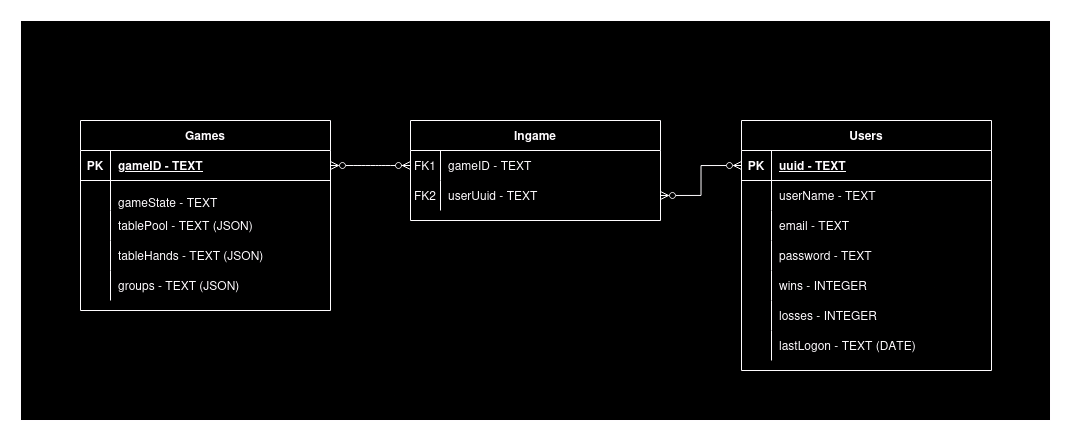

The diagram above was exported from draw.io. Its source (the exported page's mxGraphModel, read from the mxfile embedded in the PNG):
<mxGraphModel dx="2537" dy="884" grid="1" gridSize="10" guides="1" tooltips="1" connect="1" arrows="1" fold="1" page="1" pageScale="1" pageWidth="850" pageHeight="1100" math="0" shadow="0" extFonts="Permanent Marker^https://fonts.googleapis.com/css?family=Permanent+Marker">
  <root>
    <mxCell id="0" />
    <mxCell id="1" parent="0" />
    <mxCell id="W6pJD4Ak-Jpp7x8oq7l0-21" value="" style="rounded=0;whiteSpace=wrap;html=1;" vertex="1" parent="1">
      <mxGeometry x="-50" y="150" width="1030" height="400" as="geometry" />
    </mxCell>
    <mxCell id="C-vyLk0tnHw3VtMMgP7b-1" value="" style="edgeStyle=entityRelationEdgeStyle;endArrow=ERzeroToMany;startArrow=ERzeroToMany;endFill=1;startFill=0;" parent="1" source="C-vyLk0tnHw3VtMMgP7b-24" target="C-vyLk0tnHw3VtMMgP7b-6" edge="1">
      <mxGeometry width="100" height="100" relative="1" as="geometry">
        <mxPoint x="340" y="720" as="sourcePoint" />
        <mxPoint x="440" y="620" as="targetPoint" />
      </mxGeometry>
    </mxCell>
    <mxCell id="C-vyLk0tnHw3VtMMgP7b-12" value="" style="edgeStyle=entityRelationEdgeStyle;endArrow=ERzeroToMany;startArrow=ERone;endFill=1;startFill=0;" parent="1" source="C-vyLk0tnHw3VtMMgP7b-3" target="C-vyLk0tnHw3VtMMgP7b-17" edge="1">
      <mxGeometry width="100" height="100" relative="1" as="geometry">
        <mxPoint x="400" y="180" as="sourcePoint" />
        <mxPoint x="460" y="205" as="targetPoint" />
      </mxGeometry>
    </mxCell>
    <mxCell id="C-vyLk0tnHw3VtMMgP7b-2" value="Ingame" style="shape=table;startSize=30;container=1;collapsible=1;childLayout=tableLayout;fixedRows=1;rowLines=0;fontStyle=1;align=center;resizeLast=1;" parent="1" vertex="1">
      <mxGeometry x="340" y="250" width="250" height="100" as="geometry" />
    </mxCell>
    <mxCell id="C-vyLk0tnHw3VtMMgP7b-6" value="" style="shape=partialRectangle;collapsible=0;dropTarget=0;pointerEvents=0;fillColor=none;points=[[0,0.5],[1,0.5]];portConstraint=eastwest;top=0;left=0;right=0;bottom=0;" parent="C-vyLk0tnHw3VtMMgP7b-2" vertex="1">
      <mxGeometry y="30" width="250" height="30" as="geometry" />
    </mxCell>
    <mxCell id="C-vyLk0tnHw3VtMMgP7b-7" value="FK1" style="shape=partialRectangle;overflow=hidden;connectable=0;fillColor=none;top=0;left=0;bottom=0;right=0;" parent="C-vyLk0tnHw3VtMMgP7b-6" vertex="1">
      <mxGeometry width="30" height="30" as="geometry">
        <mxRectangle width="30" height="30" as="alternateBounds" />
      </mxGeometry>
    </mxCell>
    <mxCell id="C-vyLk0tnHw3VtMMgP7b-8" value="gameID - TEXT" style="shape=partialRectangle;overflow=hidden;connectable=0;fillColor=none;top=0;left=0;bottom=0;right=0;align=left;spacingLeft=6;" parent="C-vyLk0tnHw3VtMMgP7b-6" vertex="1">
      <mxGeometry x="30" width="220" height="30" as="geometry">
        <mxRectangle width="220" height="30" as="alternateBounds" />
      </mxGeometry>
    </mxCell>
    <mxCell id="C-vyLk0tnHw3VtMMgP7b-9" value="" style="shape=partialRectangle;collapsible=0;dropTarget=0;pointerEvents=0;fillColor=none;points=[[0,0.5],[1,0.5]];portConstraint=eastwest;top=0;left=0;right=0;bottom=0;" parent="C-vyLk0tnHw3VtMMgP7b-2" vertex="1">
      <mxGeometry y="60" width="250" height="30" as="geometry" />
    </mxCell>
    <mxCell id="C-vyLk0tnHw3VtMMgP7b-10" value="FK2" style="shape=partialRectangle;overflow=hidden;connectable=0;fillColor=none;top=0;left=0;bottom=0;right=0;" parent="C-vyLk0tnHw3VtMMgP7b-9" vertex="1">
      <mxGeometry width="30" height="30" as="geometry">
        <mxRectangle width="30" height="30" as="alternateBounds" />
      </mxGeometry>
    </mxCell>
    <mxCell id="C-vyLk0tnHw3VtMMgP7b-11" value="userUuid - TEXT" style="shape=partialRectangle;overflow=hidden;connectable=0;fillColor=none;top=0;left=0;bottom=0;right=0;align=left;spacingLeft=6;" parent="C-vyLk0tnHw3VtMMgP7b-9" vertex="1">
      <mxGeometry x="30" width="220" height="30" as="geometry">
        <mxRectangle width="220" height="30" as="alternateBounds" />
      </mxGeometry>
    </mxCell>
    <mxCell id="C-vyLk0tnHw3VtMMgP7b-13" value="Users" style="shape=table;startSize=30;container=1;collapsible=1;childLayout=tableLayout;fixedRows=1;rowLines=0;fontStyle=1;align=center;resizeLast=1;" parent="1" vertex="1">
      <mxGeometry x="671" y="250" width="250" height="250" as="geometry" />
    </mxCell>
    <mxCell id="C-vyLk0tnHw3VtMMgP7b-14" value="" style="shape=partialRectangle;collapsible=0;dropTarget=0;pointerEvents=0;fillColor=none;points=[[0,0.5],[1,0.5]];portConstraint=eastwest;top=0;left=0;right=0;bottom=1;" parent="C-vyLk0tnHw3VtMMgP7b-13" vertex="1">
      <mxGeometry y="30" width="250" height="30" as="geometry" />
    </mxCell>
    <mxCell id="C-vyLk0tnHw3VtMMgP7b-15" value="PK" style="shape=partialRectangle;overflow=hidden;connectable=0;fillColor=none;top=0;left=0;bottom=0;right=0;fontStyle=1;" parent="C-vyLk0tnHw3VtMMgP7b-14" vertex="1">
      <mxGeometry width="30" height="30" as="geometry">
        <mxRectangle width="30" height="30" as="alternateBounds" />
      </mxGeometry>
    </mxCell>
    <mxCell id="C-vyLk0tnHw3VtMMgP7b-16" value="uuid - TEXT" style="shape=partialRectangle;overflow=hidden;connectable=0;fillColor=none;top=0;left=0;bottom=0;right=0;align=left;spacingLeft=6;fontStyle=5;" parent="C-vyLk0tnHw3VtMMgP7b-14" vertex="1">
      <mxGeometry x="30" width="220" height="30" as="geometry">
        <mxRectangle width="220" height="30" as="alternateBounds" />
      </mxGeometry>
    </mxCell>
    <mxCell id="C-vyLk0tnHw3VtMMgP7b-17" value="" style="shape=partialRectangle;collapsible=0;dropTarget=0;pointerEvents=0;fillColor=none;points=[[0,0.5],[1,0.5]];portConstraint=eastwest;top=0;left=0;right=0;bottom=0;" parent="C-vyLk0tnHw3VtMMgP7b-13" vertex="1">
      <mxGeometry y="60" width="250" height="30" as="geometry" />
    </mxCell>
    <mxCell id="C-vyLk0tnHw3VtMMgP7b-18" value="" style="shape=partialRectangle;overflow=hidden;connectable=0;fillColor=none;top=0;left=0;bottom=0;right=0;" parent="C-vyLk0tnHw3VtMMgP7b-17" vertex="1">
      <mxGeometry width="30" height="30" as="geometry">
        <mxRectangle width="30" height="30" as="alternateBounds" />
      </mxGeometry>
    </mxCell>
    <mxCell id="C-vyLk0tnHw3VtMMgP7b-19" value="userName - TEXT" style="shape=partialRectangle;overflow=hidden;connectable=0;fillColor=none;top=0;left=0;bottom=0;right=0;align=left;spacingLeft=6;" parent="C-vyLk0tnHw3VtMMgP7b-17" vertex="1">
      <mxGeometry x="30" width="220" height="30" as="geometry">
        <mxRectangle width="220" height="30" as="alternateBounds" />
      </mxGeometry>
    </mxCell>
    <mxCell id="C-vyLk0tnHw3VtMMgP7b-20" value="" style="shape=partialRectangle;collapsible=0;dropTarget=0;pointerEvents=0;fillColor=none;points=[[0,0.5],[1,0.5]];portConstraint=eastwest;top=0;left=0;right=0;bottom=0;" parent="C-vyLk0tnHw3VtMMgP7b-13" vertex="1">
      <mxGeometry y="90" width="250" height="30" as="geometry" />
    </mxCell>
    <mxCell id="C-vyLk0tnHw3VtMMgP7b-21" value="" style="shape=partialRectangle;overflow=hidden;connectable=0;fillColor=none;top=0;left=0;bottom=0;right=0;" parent="C-vyLk0tnHw3VtMMgP7b-20" vertex="1">
      <mxGeometry width="30" height="30" as="geometry">
        <mxRectangle width="30" height="30" as="alternateBounds" />
      </mxGeometry>
    </mxCell>
    <mxCell id="C-vyLk0tnHw3VtMMgP7b-22" value="email - TEXT" style="shape=partialRectangle;overflow=hidden;connectable=0;fillColor=none;top=0;left=0;bottom=0;right=0;align=left;spacingLeft=6;" parent="C-vyLk0tnHw3VtMMgP7b-20" vertex="1">
      <mxGeometry x="30" width="220" height="30" as="geometry">
        <mxRectangle width="220" height="30" as="alternateBounds" />
      </mxGeometry>
    </mxCell>
    <mxCell id="W6pJD4Ak-Jpp7x8oq7l0-25" style="shape=partialRectangle;collapsible=0;dropTarget=0;pointerEvents=0;fillColor=none;points=[[0,0.5],[1,0.5]];portConstraint=eastwest;top=0;left=0;right=0;bottom=0;" vertex="1" parent="C-vyLk0tnHw3VtMMgP7b-13">
      <mxGeometry y="120" width="250" height="30" as="geometry" />
    </mxCell>
    <mxCell id="W6pJD4Ak-Jpp7x8oq7l0-26" style="shape=partialRectangle;overflow=hidden;connectable=0;fillColor=none;top=0;left=0;bottom=0;right=0;" vertex="1" parent="W6pJD4Ak-Jpp7x8oq7l0-25">
      <mxGeometry width="30" height="30" as="geometry">
        <mxRectangle width="30" height="30" as="alternateBounds" />
      </mxGeometry>
    </mxCell>
    <mxCell id="W6pJD4Ak-Jpp7x8oq7l0-27" value="password - TEXT" style="shape=partialRectangle;overflow=hidden;connectable=0;fillColor=none;top=0;left=0;bottom=0;right=0;align=left;spacingLeft=6;" vertex="1" parent="W6pJD4Ak-Jpp7x8oq7l0-25">
      <mxGeometry x="30" width="220" height="30" as="geometry">
        <mxRectangle width="220" height="30" as="alternateBounds" />
      </mxGeometry>
    </mxCell>
    <mxCell id="W6pJD4Ak-Jpp7x8oq7l0-18" style="shape=partialRectangle;collapsible=0;dropTarget=0;pointerEvents=0;fillColor=none;points=[[0,0.5],[1,0.5]];portConstraint=eastwest;top=0;left=0;right=0;bottom=0;" vertex="1" parent="C-vyLk0tnHw3VtMMgP7b-13">
      <mxGeometry y="150" width="250" height="30" as="geometry" />
    </mxCell>
    <mxCell id="W6pJD4Ak-Jpp7x8oq7l0-19" style="shape=partialRectangle;overflow=hidden;connectable=0;fillColor=none;top=0;left=0;bottom=0;right=0;" vertex="1" parent="W6pJD4Ak-Jpp7x8oq7l0-18">
      <mxGeometry width="30" height="30" as="geometry">
        <mxRectangle width="30" height="30" as="alternateBounds" />
      </mxGeometry>
    </mxCell>
    <mxCell id="W6pJD4Ak-Jpp7x8oq7l0-20" value="wins - INTEGER" style="shape=partialRectangle;overflow=hidden;connectable=0;fillColor=none;top=0;left=0;bottom=0;right=0;align=left;spacingLeft=6;" vertex="1" parent="W6pJD4Ak-Jpp7x8oq7l0-18">
      <mxGeometry x="30" width="220" height="30" as="geometry">
        <mxRectangle width="220" height="30" as="alternateBounds" />
      </mxGeometry>
    </mxCell>
    <mxCell id="W6pJD4Ak-Jpp7x8oq7l0-15" style="shape=partialRectangle;collapsible=0;dropTarget=0;pointerEvents=0;fillColor=none;points=[[0,0.5],[1,0.5]];portConstraint=eastwest;top=0;left=0;right=0;bottom=0;" vertex="1" parent="C-vyLk0tnHw3VtMMgP7b-13">
      <mxGeometry y="180" width="250" height="30" as="geometry" />
    </mxCell>
    <mxCell id="W6pJD4Ak-Jpp7x8oq7l0-16" style="shape=partialRectangle;overflow=hidden;connectable=0;fillColor=none;top=0;left=0;bottom=0;right=0;" vertex="1" parent="W6pJD4Ak-Jpp7x8oq7l0-15">
      <mxGeometry width="30" height="30" as="geometry">
        <mxRectangle width="30" height="30" as="alternateBounds" />
      </mxGeometry>
    </mxCell>
    <mxCell id="W6pJD4Ak-Jpp7x8oq7l0-17" value="losses - INTEGER" style="shape=partialRectangle;overflow=hidden;connectable=0;fillColor=none;top=0;left=0;bottom=0;right=0;align=left;spacingLeft=6;" vertex="1" parent="W6pJD4Ak-Jpp7x8oq7l0-15">
      <mxGeometry x="30" width="220" height="30" as="geometry">
        <mxRectangle width="220" height="30" as="alternateBounds" />
      </mxGeometry>
    </mxCell>
    <mxCell id="W6pJD4Ak-Jpp7x8oq7l0-12" style="shape=partialRectangle;collapsible=0;dropTarget=0;pointerEvents=0;fillColor=none;points=[[0,0.5],[1,0.5]];portConstraint=eastwest;top=0;left=0;right=0;bottom=0;" vertex="1" parent="C-vyLk0tnHw3VtMMgP7b-13">
      <mxGeometry y="210" width="250" height="30" as="geometry" />
    </mxCell>
    <mxCell id="W6pJD4Ak-Jpp7x8oq7l0-13" style="shape=partialRectangle;overflow=hidden;connectable=0;fillColor=none;top=0;left=0;bottom=0;right=0;" vertex="1" parent="W6pJD4Ak-Jpp7x8oq7l0-12">
      <mxGeometry width="30" height="30" as="geometry">
        <mxRectangle width="30" height="30" as="alternateBounds" />
      </mxGeometry>
    </mxCell>
    <mxCell id="W6pJD4Ak-Jpp7x8oq7l0-14" value="lastLogon - TEXT (DATE)" style="shape=partialRectangle;overflow=hidden;connectable=0;fillColor=none;top=0;left=0;bottom=0;right=0;align=left;spacingLeft=6;" vertex="1" parent="W6pJD4Ak-Jpp7x8oq7l0-12">
      <mxGeometry x="30" width="220" height="30" as="geometry">
        <mxRectangle width="220" height="30" as="alternateBounds" />
      </mxGeometry>
    </mxCell>
    <mxCell id="C-vyLk0tnHw3VtMMgP7b-23" value="Games" style="shape=table;startSize=30;container=1;collapsible=1;childLayout=tableLayout;fixedRows=1;rowLines=0;fontStyle=1;align=center;resizeLast=1;" parent="1" vertex="1">
      <mxGeometry x="10" y="250" width="250" height="190" as="geometry" />
    </mxCell>
    <mxCell id="C-vyLk0tnHw3VtMMgP7b-24" value="" style="shape=partialRectangle;collapsible=0;dropTarget=0;pointerEvents=0;fillColor=none;points=[[0,0.5],[1,0.5]];portConstraint=eastwest;top=0;left=0;right=0;bottom=1;" parent="C-vyLk0tnHw3VtMMgP7b-23" vertex="1">
      <mxGeometry y="30" width="250" height="30" as="geometry" />
    </mxCell>
    <mxCell id="C-vyLk0tnHw3VtMMgP7b-25" value="PK" style="shape=partialRectangle;overflow=hidden;connectable=0;fillColor=none;top=0;left=0;bottom=0;right=0;fontStyle=1;" parent="C-vyLk0tnHw3VtMMgP7b-24" vertex="1">
      <mxGeometry width="30" height="30" as="geometry">
        <mxRectangle width="30" height="30" as="alternateBounds" />
      </mxGeometry>
    </mxCell>
    <mxCell id="C-vyLk0tnHw3VtMMgP7b-26" value="gameID - TEXT" style="shape=partialRectangle;overflow=hidden;connectable=0;fillColor=none;top=0;left=0;bottom=0;right=0;align=left;spacingLeft=6;fontStyle=5;" parent="C-vyLk0tnHw3VtMMgP7b-24" vertex="1">
      <mxGeometry x="30" width="220" height="30" as="geometry">
        <mxRectangle width="220" height="30" as="alternateBounds" />
      </mxGeometry>
    </mxCell>
    <mxCell id="C-vyLk0tnHw3VtMMgP7b-27" value="" style="shape=partialRectangle;collapsible=0;dropTarget=0;pointerEvents=0;fillColor=none;points=[[0,0.5],[1,0.5]];portConstraint=eastwest;top=0;left=0;right=0;bottom=0;" parent="C-vyLk0tnHw3VtMMgP7b-23" vertex="1">
      <mxGeometry y="60" width="250" height="30" as="geometry" />
    </mxCell>
    <mxCell id="C-vyLk0tnHw3VtMMgP7b-28" value="" style="shape=partialRectangle;overflow=hidden;connectable=0;fillColor=none;top=0;left=0;bottom=0;right=0;" parent="C-vyLk0tnHw3VtMMgP7b-27" vertex="1">
      <mxGeometry width="30" height="30" as="geometry">
        <mxRectangle width="30" height="30" as="alternateBounds" />
      </mxGeometry>
    </mxCell>
    <mxCell id="C-vyLk0tnHw3VtMMgP7b-29" value="&#10;gameState - TEXT" style="shape=partialRectangle;overflow=hidden;connectable=0;fillColor=none;top=0;left=0;bottom=0;right=0;align=left;spacingLeft=6;" parent="C-vyLk0tnHw3VtMMgP7b-27" vertex="1">
      <mxGeometry x="30" width="220" height="30" as="geometry">
        <mxRectangle width="220" height="30" as="alternateBounds" />
      </mxGeometry>
    </mxCell>
    <mxCell id="W6pJD4Ak-Jpp7x8oq7l0-1" style="shape=partialRectangle;collapsible=0;dropTarget=0;pointerEvents=0;fillColor=none;points=[[0,0.5],[1,0.5]];portConstraint=eastwest;top=0;left=0;right=0;bottom=0;" vertex="1" parent="C-vyLk0tnHw3VtMMgP7b-23">
      <mxGeometry y="90" width="250" height="30" as="geometry" />
    </mxCell>
    <mxCell id="W6pJD4Ak-Jpp7x8oq7l0-2" style="shape=partialRectangle;overflow=hidden;connectable=0;fillColor=none;top=0;left=0;bottom=0;right=0;" vertex="1" parent="W6pJD4Ak-Jpp7x8oq7l0-1">
      <mxGeometry width="30" height="30" as="geometry">
        <mxRectangle width="30" height="30" as="alternateBounds" />
      </mxGeometry>
    </mxCell>
    <mxCell id="W6pJD4Ak-Jpp7x8oq7l0-3" value="tablePool - TEXT (JSON)" style="shape=partialRectangle;overflow=hidden;connectable=0;fillColor=none;top=0;left=0;bottom=0;right=0;align=left;spacingLeft=6;" vertex="1" parent="W6pJD4Ak-Jpp7x8oq7l0-1">
      <mxGeometry x="30" width="220" height="30" as="geometry">
        <mxRectangle width="220" height="30" as="alternateBounds" />
      </mxGeometry>
    </mxCell>
    <mxCell id="W6pJD4Ak-Jpp7x8oq7l0-4" style="shape=partialRectangle;collapsible=0;dropTarget=0;pointerEvents=0;fillColor=none;points=[[0,0.5],[1,0.5]];portConstraint=eastwest;top=0;left=0;right=0;bottom=0;" vertex="1" parent="C-vyLk0tnHw3VtMMgP7b-23">
      <mxGeometry y="120" width="250" height="30" as="geometry" />
    </mxCell>
    <mxCell id="W6pJD4Ak-Jpp7x8oq7l0-5" style="shape=partialRectangle;overflow=hidden;connectable=0;fillColor=none;top=0;left=0;bottom=0;right=0;" vertex="1" parent="W6pJD4Ak-Jpp7x8oq7l0-4">
      <mxGeometry width="30" height="30" as="geometry">
        <mxRectangle width="30" height="30" as="alternateBounds" />
      </mxGeometry>
    </mxCell>
    <mxCell id="W6pJD4Ak-Jpp7x8oq7l0-6" value="tableHands - TEXT (JSON)" style="shape=partialRectangle;overflow=hidden;connectable=0;fillColor=none;top=0;left=0;bottom=0;right=0;align=left;spacingLeft=6;" vertex="1" parent="W6pJD4Ak-Jpp7x8oq7l0-4">
      <mxGeometry x="30" width="220" height="30" as="geometry">
        <mxRectangle width="220" height="30" as="alternateBounds" />
      </mxGeometry>
    </mxCell>
    <mxCell id="W6pJD4Ak-Jpp7x8oq7l0-7" style="shape=partialRectangle;collapsible=0;dropTarget=0;pointerEvents=0;fillColor=none;points=[[0,0.5],[1,0.5]];portConstraint=eastwest;top=0;left=0;right=0;bottom=0;" vertex="1" parent="C-vyLk0tnHw3VtMMgP7b-23">
      <mxGeometry y="150" width="250" height="30" as="geometry" />
    </mxCell>
    <mxCell id="W6pJD4Ak-Jpp7x8oq7l0-8" style="shape=partialRectangle;overflow=hidden;connectable=0;fillColor=none;top=0;left=0;bottom=0;right=0;" vertex="1" parent="W6pJD4Ak-Jpp7x8oq7l0-7">
      <mxGeometry width="30" height="30" as="geometry">
        <mxRectangle width="30" height="30" as="alternateBounds" />
      </mxGeometry>
    </mxCell>
    <mxCell id="W6pJD4Ak-Jpp7x8oq7l0-9" value="groups - TEXT (JSON)" style="shape=partialRectangle;overflow=hidden;connectable=0;fillColor=none;top=0;left=0;bottom=0;right=0;align=left;spacingLeft=6;" vertex="1" parent="W6pJD4Ak-Jpp7x8oq7l0-7">
      <mxGeometry x="30" width="220" height="30" as="geometry">
        <mxRectangle width="220" height="30" as="alternateBounds" />
      </mxGeometry>
    </mxCell>
    <mxCell id="W6pJD4Ak-Jpp7x8oq7l0-11" style="edgeStyle=orthogonalEdgeStyle;rounded=0;orthogonalLoop=1;jettySize=auto;html=1;exitX=0;exitY=0.5;exitDx=0;exitDy=0;entryX=1;entryY=0.75;entryDx=0;entryDy=0;startArrow=ERzeroToMany;startFill=0;endArrow=ERzeroToMany;endFill=0;" edge="1" parent="1" source="C-vyLk0tnHw3VtMMgP7b-14" target="C-vyLk0tnHw3VtMMgP7b-2">
      <mxGeometry relative="1" as="geometry" />
    </mxCell>
  </root>
</mxGraphModel>